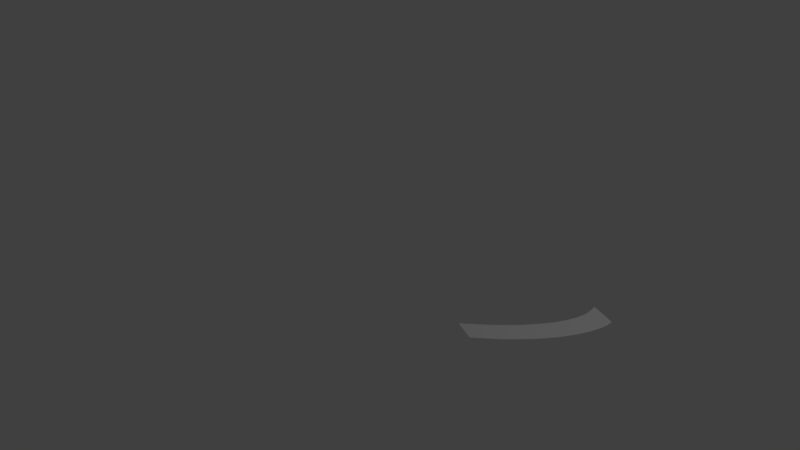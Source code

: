 # Source: razorv3.blend  (saved by Blender 2.77.0; exported with 4.5.12 LTS)
import bpy
from mathutils import Matrix  # noqa: F401  (used for matrix-valued properties, if any)

bpy.ops.wm.read_factory_settings(use_empty=True)
scene = bpy.context.scene
scene.name = 'Scene'

# ---- collections
col_collection_1 = bpy.data.collections.new('Collection 1'); scene.collection.children.link(col_collection_1)

# ---- world
world_world = bpy.data.worlds.new('World'); scene.world = world_world
world_world.color = (0.05088, 0.05088, 0.05088)
world_world.use_sun_shadow = False
world_world.sun_shadow_jitter_overblur = 0.0
world_world.cycles.sampling_method = 'MANUAL'

# ---- cameras
cam_camera = bpy.data.cameras.new('Camera')
cam_camera.clip_end = 100.0
cam_camera.lens = 35.0
cam_camera.sensor_width = 32.0
cam_camera.sensor_height = 18.0
cam_camera.ortho_scale = 7.314
cam_camera.dof.focus_distance = 0.0
cam_camera.dof.aperture_fstop = 128.0

# ---- lights
light_lamp = bpy.data.lights.new('Lamp', 'POINT')
light_lamp.transmission_factor = 0.0
light_lamp.cutoff_distance = 30.0
light_lamp.energy = 100.0
light_lamp.shadow_buffer_clip_start = 1.001
light_lamp.shadow_soft_size = 0.1
light_lamp.shadow_maximum_resolution = 0.006
light_lamp.use_absolute_resolution = True

# ---- meshes
me_plane = bpy.data.meshes.new('Plane')
me_plane.from_pydata([(-1.0, -1.0, 0.0), (1.024, -0.8892, 0.0), (-1.038, 1.039, 0.0), (1.003, 1.49, 0.0), (1.04, 0.1006, 0.0), (-1.004, 0.5497, 0.0), (-1.0, -0.5, 0.0), (-1.267, 2.932, 0.0), (-1.132, 2.073, 0.0), (0.9388, 2.198, 0.0), (0.7523, 3.565, 0.0), (0.8735, 2.769, 0.0), (1.017, 0.9129, 0.0), (-1.778, 4.789, 0.0), (0.5589, 4.41, 0.0), (-1.429, 3.713, 0.0), (-0.003345, 6.121, 0.0), (0.3304, 5.231, 0.0), (-2.13, 5.55, 0.0), (-1.259, -4.114, 0.0), (0.956, -1.636, 0.0), (-1.035, -1.761, 0.0), (-1.146, -2.854, 0.0), (0.865, -2.556, 0.0), (0.7817, -3.364, 0.0), (-0.325, 6.766, 0.0), (-2.511, 6.147, 0.0), (-0.562, 7.213, 0.0), (-0.9684, 7.795, 0.0), (-2.592, 7.776, 0.0), (-3.342, 6.966, 0.0), (-2.823, 6.523, 0.0), (-3.793, 7.262, 0.0), (-1.427, 8.234, 0.0)], [], [(0, 21, 22, 19, 24, 23, 20, 1, 4, 12, 3, 9, 11, 10, 14, 17, 16, 25, 27, 28, 33, 29, 32, 30, 31, 26, 18, 13, 15, 7, 8, 2, 5, 6)])
me_plane.use_remesh_preserve_volume = False
me_plane.use_remesh_preserve_attributes = False
me_plane.use_mirror_vertex_groups = False
me_plane.update()

# ---- objects
ob_plane = bpy.data.objects.new('Plane', me_plane)
ob_lamp = bpy.data.objects.new('Lamp', light_lamp)
ob_camera = bpy.data.objects.new('Camera', cam_camera)

# ---- transforms, parenting, visibility, modifiers, constraints
ob_plane.location = (2.402, -0.1204, 0.0)
ob_plane.rotation_euler = (0.0, -0.0, -0.772)
ob_plane.scale = (0.1381, 0.1381, 0.1381)
ob_plane.lineart.crease_threshold = 0.0
ob_lamp.location = (4.076, 1.005, 5.904)
ob_lamp.rotation_euler = (0.6503, 0.05522, 1.866)
ob_lamp.lock_rotations_4d = False
ob_lamp.empty_display_type = 'ARROWS'
ob_lamp.color = (0.0, 0.0, 0.0, 0.0)
ob_lamp.lineart.crease_threshold = 0.0
ob_camera.location = (7.481, -6.508, 5.344)
ob_camera.rotation_euler = (1.109, 0.01082, 0.8149)
ob_camera.lock_rotations_4d = False
ob_camera.empty_display_type = 'ARROWS'
ob_camera.color = (0.0, 0.0, 0.0, 0.0)
ob_camera.display_type = 'WIRE'
ob_camera.lineart.crease_threshold = 0.0

# ---- collection membership
col_collection_1.objects.link(ob_plane)
col_collection_1.objects.link(ob_lamp)
col_collection_1.objects.link(ob_camera)

# ---- scene / render settings (as saved in the file)
scene.camera = ob_camera
scene.frame_start = 1; scene.frame_end = 250; scene.frame_set(1)
scene.render.engine = 'BLENDER_EEVEE_NEXT'
scene.render.resolution_percentage = 50
scene.render.dither_intensity = 0.0
scene.cycles.use_denoising = False
scene.cycles.samples = 128
scene.cycles.sampling_pattern = 'TABULATED_SOBOL'
scene.cycles.light_sampling_threshold = 0.0
scene.cycles.use_adaptive_sampling = False
scene.cycles.use_light_tree = False
scene.cycles.blur_glossy = 0.0
scene.cycles.sample_clamp_indirect = 0.0
scene.view_settings.view_transform = 'Standard'
bpy.context.view_layer.update()
